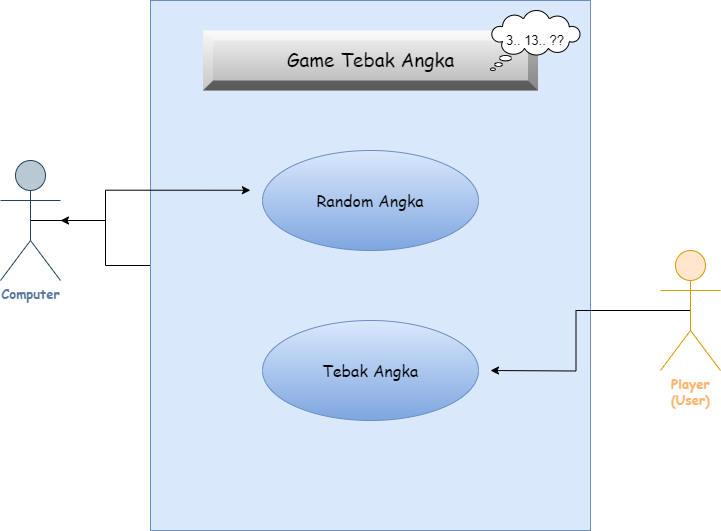

The diagram above was exported from draw.io. Its source (the exported page's mxGraphModel, read from the mxfile embedded in the PNG):
<mxGraphModel dx="880" dy="478" grid="1" gridSize="10" guides="1" tooltips="1" connect="1" arrows="1" fold="1" page="1" pageScale="1" pageWidth="827" pageHeight="1169" math="0" shadow="0">
  <root>
    <mxCell id="0" />
    <mxCell id="1" parent="0" />
    <mxCell id="sSVDMPWryiy65UMoMR5d-55" value="" style="edgeStyle=orthogonalEdgeStyle;rounded=0;orthogonalLoop=1;jettySize=auto;html=1;" edge="1" parent="1" source="sSVDMPWryiy65UMoMR5d-5" target="sSVDMPWryiy65UMoMR5d-8">
      <mxGeometry relative="1" as="geometry" />
    </mxCell>
    <mxCell id="sSVDMPWryiy65UMoMR5d-5" value="" style="verticalLabelPosition=bottom;verticalAlign=top;html=1;shape=mxgraph.basic.rect;fillColor2=none;strokeWidth=1;size=20;indent=5;fillColor=#dae8fc;strokeColor=#6c8ebf;" vertex="1" parent="1">
      <mxGeometry x="200" y="100" width="440" height="530" as="geometry" />
    </mxCell>
    <mxCell id="sSVDMPWryiy65UMoMR5d-6" value="Random Angka" style="ellipse;whiteSpace=wrap;html=1;fontFamily=Comic Sans MS;fillColor=#dae8fc;strokeColor=#6c8ebf;gradientColor=#7ea6e0;fontSize=16;" vertex="1" parent="1">
      <mxGeometry x="312" y="250" width="216" height="100" as="geometry" />
    </mxCell>
    <mxCell id="sSVDMPWryiy65UMoMR5d-37" style="edgeStyle=orthogonalEdgeStyle;rounded=0;orthogonalLoop=1;jettySize=auto;html=1;exitX=0.5;exitY=0.5;exitDx=0;exitDy=0;exitPerimeter=0;entryX=0.227;entryY=0.358;entryDx=0;entryDy=0;entryPerimeter=0;" edge="1" parent="1" source="sSVDMPWryiy65UMoMR5d-8" target="sSVDMPWryiy65UMoMR5d-5">
      <mxGeometry relative="1" as="geometry" />
    </mxCell>
    <mxCell id="sSVDMPWryiy65UMoMR5d-8" value="&lt;font color=&quot;#5a77a1&quot; face=&quot;Comic Sans MS&quot; style=&quot;font-size: 13px;&quot;&gt;&lt;b style=&quot;font-size: 13px;&quot;&gt;Computer&lt;/b&gt;&lt;/font&gt;" style="shape=umlActor;verticalLabelPosition=bottom;verticalAlign=top;html=1;fillColor=#bac8d3;strokeColor=#23445d;fontSize=13;" vertex="1" parent="1">
      <mxGeometry x="50" y="260" width="60" height="120" as="geometry" />
    </mxCell>
    <mxCell id="sSVDMPWryiy65UMoMR5d-12" value="Tebak Angka" style="ellipse;whiteSpace=wrap;html=1;fillColor=#dae8fc;strokeColor=#6c8ebf;gradientColor=#7ea6e0;fontFamily=Comic Sans MS;labelBorderColor=none;fontSize=16;" vertex="1" parent="1">
      <mxGeometry x="312" y="420" width="216" height="100" as="geometry" />
    </mxCell>
    <mxCell id="sSVDMPWryiy65UMoMR5d-42" style="edgeStyle=orthogonalEdgeStyle;rounded=0;orthogonalLoop=1;jettySize=auto;html=1;exitX=0.5;exitY=0.5;exitDx=0;exitDy=0;exitPerimeter=0;" edge="1" parent="1" source="sSVDMPWryiy65UMoMR5d-17">
      <mxGeometry relative="1" as="geometry">
        <mxPoint x="540" y="470" as="targetPoint" />
      </mxGeometry>
    </mxCell>
    <mxCell id="sSVDMPWryiy65UMoMR5d-17" value="&lt;font style=&quot;font-size: 13px;&quot;&gt;Player&lt;br&gt;(User)&lt;/font&gt;" style="shape=umlActor;verticalLabelPosition=bottom;verticalAlign=top;html=1;fillColor=#ffe6cc;strokeColor=#d79b00;fontColor=#FFB570;fontFamily=Comic Sans MS;fontStyle=1" vertex="1" parent="1">
      <mxGeometry x="710" y="350" width="60" height="120" as="geometry" />
    </mxCell>
    <mxCell id="sSVDMPWryiy65UMoMR5d-50" value="Game Tebak Angka" style="labelPosition=center;verticalLabelPosition=middle;align=center;html=1;shape=mxgraph.basic.shaded_button;dx=10;fillColor=#f5f5f5;strokeColor=#666666;whiteSpace=wrap;fontFamily=Comic Sans MS;fontStyle=0;fontSize=19;gradientColor=#b3b3b3;" vertex="1" parent="1">
      <mxGeometry x="252.5" y="130" width="335" height="60" as="geometry" />
    </mxCell>
    <mxCell id="sSVDMPWryiy65UMoMR5d-53" value="&lt;font style=&quot;font-size: 13px;&quot;&gt;3.. 13.. ??&lt;/font&gt;" style="whiteSpace=wrap;html=1;shape=mxgraph.basic.cloud_callout" vertex="1" parent="1">
      <mxGeometry x="540" y="110" width="90" height="60" as="geometry" />
    </mxCell>
  </root>
</mxGraphModel>